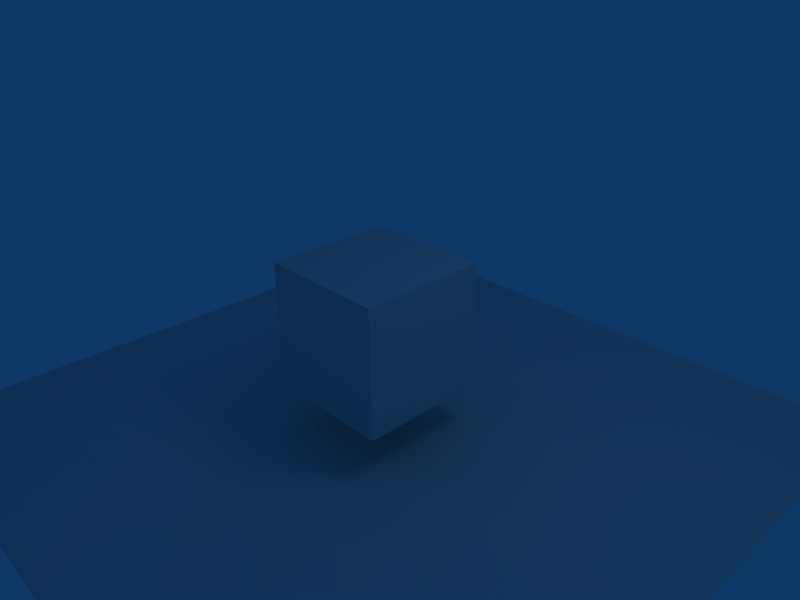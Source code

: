 # Source: test.blend  (saved by Blender 2.49.2; exported with 4.5.12 LTS)
import bpy
from mathutils import Matrix  # noqa: F401  (used for matrix-valued properties, if any)

bpy.ops.wm.read_factory_settings(use_empty=True)
scene = bpy.context.scene
scene.name = 'Scene'

# ---- collections
col_collection_1 = bpy.data.collections.new('Collection 1'); scene.collection.children.link(col_collection_1)

# ---- materials (node trees are filled in below, after node groups)
mat_material = bpy.data.materials.new('Material')
mat_material.alpha_threshold = 0.0
mat_material.roughness = 0.5
mat_material.line_color = (0.0, 0.0, 0.0, 1.0)

# ---- material node trees

# ---- world
world_world = bpy.data.worlds.new('World'); scene.world = world_world
world_world.color = (0.05656, 0.2208, 0.4)
world_world.use_sun_shadow = False
world_world.sun_shadow_jitter_overblur = 0.0
world_world.cycles.sampling_method = 'MANUAL'
world_world.cycles.sample_map_resolution = 256

# ---- cameras
cam_camera = bpy.data.cameras.new('Camera')
cam_camera.passepartout_alpha = 0.2
cam_camera.clip_end = 100.0
cam_camera.lens = 35.0
cam_camera.ortho_scale = 7.314
cam_camera.show_passepartout = False
cam_camera.show_safe_areas = True
cam_camera.dof.focus_distance = 0.0
cam_camera.dof.aperture_fstop = 128.0

# ---- lights
light_spot = bpy.data.lights.new('Spot', 'POINT')
light_spot.transmission_factor = 0.0
light_spot.cutoff_distance = 30.0
light_spot.energy = 100.0
light_spot.shadow_buffer_clip_start = 1.001
light_spot.shadow_soft_size = 1.0
light_spot.shadow_maximum_resolution = 0.006
light_spot.use_absolute_resolution = True
light_spot.cycles.use_multiple_importance_sampling = False

# ---- meshes
me_grid = bpy.data.meshes.new('Grid')
me_grid.from_pydata([(1.0, -1.0, 0.0), (0.9355, -1.0, 0.0), (0.871, -1.0, 0.0), (0.8065, -1.0, 0.0), (0.7419, -1.0, 0.0), (0.6774, -1.0, 0.0), (0.6129, -1.0, 0.0), (0.5484, -1.0, 0.0), (0.4839, -1.0, 0.0), (0.4194, -1.0, 0.0), (0.3548, -1.0, 0.0), (0.2903, -1.0, 0.0), (0.2258, -1.0, 0.0), (0.1613, -1.0, 0.0), (0.09677, -1.0, 0.0), (0.03226, -1.0, 0.0), (-0.03226, -1.0, 0.0), (-0.09677, -1.0, 0.0), (-0.1613, -1.0, 0.0), (-0.2258, -1.0, 0.0), (-0.2903, -1.0, 0.0), (-0.3548, -1.0, 0.0), (-0.4194, -1.0, 0.0), (-0.4839, -1.0, 0.0), (-0.5484, -1.0, 0.0), (-0.6129, -1.0, 0.0), (-0.6774, -1.0, 0.0), (-0.7419, -1.0, 0.0), (-0.8065, -1.0, 0.0), (-0.871, -1.0, 0.0), (-0.9355, -1.0, 0.0), (-1.0, -1.0, 0.0), (-1.0, -0.9355, 0.0), (-0.9355, -0.9355, 0.0), (-0.871, -0.9355, 0.0), (-0.8065, -0.9355, 0.0), (-0.7419, -0.9355, 0.0), (-0.6774, -0.9355, 0.0), (-0.6129, -0.9355, 0.0), (-0.5484, -0.9355, 0.0), (-0.4839, -0.9355, 0.0), (-0.4194, -0.9355, 0.0), (-0.3548, -0.9355, 0.0), (-0.2903, -0.9355, 0.0), (-0.2258, -0.9355, 0.0), (-0.1613, -0.9355, 0.0), (-0.09677, -0.9355, 0.0), (-0.03226, -0.9355, 0.0), (0.03226, -0.9355, 0.0), (0.09677, -0.9355, 0.0), (0.1613, -0.9355, 0.0), (0.2258, -0.9355, 0.0), (0.2903, -0.9355, 0.0), (0.3548, -0.9355, 0.0), (0.4194, -0.9355, 0.0), (0.4839, -0.9355, 0.0), (0.5484, -0.9355, 0.0), (0.6129, -0.9355, 0.0), (0.6774, -0.9355, 0.0), (0.7419, -0.9355, 0.0), (0.8065, -0.9355, 0.0), (0.871, -0.9355, 0.0), (0.9355, -0.9355, 0.0), (1.0, -0.9355, 0.0), (1.0, -0.871, 0.0), (0.9355, -0.871, 0.0), (0.871, -0.871, 0.0), (0.8065, -0.871, 0.0), (0.7419, -0.871, 0.0), (0.6774, -0.871, 0.0), (0.6129, -0.871, 0.0), (0.5484, -0.871, 0.0), (0.4839, -0.871, 0.0), (0.4194, -0.871, 0.0), (0.3548, -0.871, 0.0), (0.2903, -0.871, 0.0), (0.2258, -0.871, 0.0), (0.1613, -0.871, 0.0), (0.09677, -0.871, 0.0), (0.03226, -0.871, 0.0), (-0.03226, -0.871, 0.0), (-0.09677, -0.871, 0.0), (-0.1613, -0.871, 0.0), (-0.2258, -0.871, 0.0), (-0.2903, -0.871, 0.0), (-0.3548, -0.871, 0.0), (-0.4194, -0.871, 0.0), (-0.4839, -0.871, 0.0), (-0.5484, -0.871, 0.0), (-0.6129, -0.871, 0.0), (-0.6774, -0.871, 0.0), (-0.7419, -0.871, 0.0), (-0.8065, -0.871, 0.0), (-0.871, -0.871, 0.0), (-0.9355, -0.871, 0.0), (-1.0, -0.871, 0.0), (-1.0, -0.8065, 0.0), (-0.9355, -0.8065, 0.0), (-0.871, -0.8065, 0.0), (-0.8065, -0.8065, 0.0), (-0.7419, -0.8065, 0.0), (-0.6774, -0.8065, 0.0), (-0.6129, -0.8065, 0.0), (-0.5484, -0.8065, 0.0), (-0.4839, -0.8065, 0.0), (-0.4194, -0.8065, 0.0), (-0.3548, -0.8065, 0.0), (-0.2903, -0.8065, 0.0), (-0.2258, -0.8065, 0.0), (-0.1613, -0.8065, 0.0), (-0.09677, -0.8065, 0.0), (-0.03226, -0.8065, 0.0), (0.03226, -0.8065, 0.0), (0.09677, -0.8065, 0.0), (0.1613, -0.8065, 0.0), (0.2258, -0.8065, 0.0), (0.2903, -0.8065, 0.0), (0.3548, -0.8065, 0.0), (0.4194, -0.8065, 0.0), (0.4839, -0.8065, 0.0), (0.5484, -0.8065, 0.0), (0.6129, -0.8065, 0.0), (0.6774, -0.8065, 0.0), (0.7419, -0.8065, 0.0), (0.8065, -0.8065, 0.0), (0.871, -0.8065, 0.0), (0.9355, -0.8065, 0.0), (1.0, -0.8065, 0.0), (1.0, -0.7419, 0.0), (0.9355, -0.7419, 0.0), (0.871, -0.7419, 0.0), (0.8065, -0.7419, 0.0), (0.7419, -0.7419, 0.0), (0.6774, -0.7419, 0.0), (0.6129, -0.7419, 0.0), (0.5484, -0.7419, 0.0), (0.4839, -0.7419, 0.0), (0.4194, -0.7419, 0.0), (0.3548, -0.7419, 0.0), (0.2903, -0.7419, 0.0), (0.2258, -0.7419, 0.0), (0.1613, -0.7419, 0.0), (0.09677, -0.7419, 0.0), (0.03226, -0.7419, 0.0), (-0.03226, -0.7419, 0.0), (-0.09677, -0.7419, 0.0), (-0.1613, -0.7419, 0.0), (-0.2258, -0.7419, 0.0), (-0.2903, -0.7419, 0.0), (-0.3548, -0.7419, 0.0), (-0.4194, -0.7419, 0.0), (-0.4839, -0.7419, 0.0), (-0.5484, -0.7419, 0.0), (-0.6129, -0.7419, 0.0), (-0.6774, -0.7419, 0.0), (-0.7419, -0.7419, 0.0), (-0.8065, -0.7419, 0.0), (-0.871, -0.7419, 0.0), (-0.9355, -0.7419, 0.0), (-1.0, -0.7419, 0.0), (-1.0, -0.6774, 0.0), (-0.9355, -0.6774, 0.0), (-0.871, -0.6774, 0.0), (-0.8065, -0.6774, 0.0), (-0.7419, -0.6774, 0.0), (-0.6774, -0.6774, 0.0), (-0.6129, -0.6774, 0.0), (-0.5484, -0.6774, 0.0), (-0.4839, -0.6774, 0.0), (-0.4194, -0.6774, 0.0), (-0.3548, -0.6774, 0.0), (-0.2903, -0.6774, 0.0), (-0.2258, -0.6774, 0.0), (-0.1613, -0.6774, 0.0), (-0.09677, -0.6774, 0.0), (-0.03226, -0.6774, 0.0), (0.03226, -0.6774, 0.0), (0.09677, -0.6774, 0.0), (0.1613, -0.6774, 0.0), (0.2258, -0.6774, 0.0), (0.2903, -0.6774, 0.0), (0.3548, -0.6774, 0.0), (0.4194, -0.6774, 0.0), (0.4839, -0.6774, 0.0), (0.5484, -0.6774, 0.0), (0.6129, -0.6774, 0.0), (0.6774, -0.6774, 0.0), (0.7419, -0.6774, 0.0), (0.8065, -0.6774, 0.0), (0.871, -0.6774, 0.0), (0.9355, -0.6774, 0.0), (1.0, -0.6774, 0.0), (1.0, -0.6129, 0.0), (0.9355, -0.6129, 0.0), (0.871, -0.6129, 0.0), (0.8065, -0.6129, 0.0), (0.7419, -0.6129, 0.0), (0.6774, -0.6129, 0.0), (0.6129, -0.6129, 0.0), (0.5484, -0.6129, 0.0), (0.4839, -0.6129, 0.0), (0.4194, -0.6129, 0.0), (0.3548, -0.6129, 0.0), (0.2903, -0.6129, 0.0), (0.2258, -0.6129, 0.0), (0.1613, -0.6129, 0.0), (0.09677, -0.6129, 0.0), (0.03226, -0.6129, 0.0), (-0.03226, -0.6129, 0.0), (-0.09677, -0.6129, 0.0), (-0.1613, -0.6129, 0.0), (-0.2258, -0.6129, 0.0), (-0.2903, -0.6129, 0.0), (-0.3548, -0.6129, 0.0), (-0.4194, -0.6129, 0.0), (-0.4839, -0.6129, 0.0), (-0.5484, -0.6129, 0.0), (-0.6129, -0.6129, 0.0), (-0.6774, -0.6129, 0.0), (-0.7419, -0.6129, 0.0), (-0.8065, -0.6129, 0.0), (-0.871, -0.6129, 0.0), (-0.9355, -0.6129, 0.0), (-1.0, -0.6129, 0.0), (-1.0, -0.5484, 0.0), (-0.9355, -0.5484, 0.0), (-0.871, -0.5484, 0.0), (-0.8065, -0.5484, 0.0), (-0.7419, -0.5484, 0.0), (-0.6774, -0.5484, 0.0), (-0.6129, -0.5484, 0.0), (-0.5484, -0.5484, 0.0), (-0.4839, -0.5484, 0.0), (-0.4194, -0.5484, 0.0), (-0.3548, -0.5484, 0.0), (-0.2903, -0.5484, 0.0), (-0.2258, -0.5484, 0.0), (-0.1613, -0.5484, 0.0), (-0.09677, -0.5484, 0.0), (-0.03226, -0.5484, 0.0), (0.03226, -0.5484, 0.0), (0.09677, -0.5484, 0.0), (0.1613, -0.5484, 0.0), (0.2258, -0.5484, 0.0), (0.2903, -0.5484, 0.0), (0.3548, -0.5484, 0.0), (0.4194, -0.5484, 0.0), (0.4839, -0.5484, 0.0), (0.5484, -0.5484, 0.0), (0.6129, -0.5484, 0.0), (0.6774, -0.5484, 0.0), (0.7419, -0.5484, 0.0), (0.8065, -0.5484, 0.0), (0.871, -0.5484, 0.0), (0.9355, -0.5484, 0.0), (1.0, -0.5484, 0.0), (1.0, -0.4839, 0.0), (0.9355, -0.4839, 0.0), (0.871, -0.4839, 0.0), (0.8065, -0.4839, 0.0), (0.7419, -0.4839, 0.0), (0.6774, -0.4839, 0.0), (0.6129, -0.4839, 0.0), (0.5484, -0.4839, 0.0), (0.4839, -0.4839, 0.0), (0.4194, -0.4839, 0.0), (0.3548, -0.4839, 0.0), (0.2903, -0.4839, 0.0), (0.2258, -0.4839, 0.0), (0.1613, -0.4839, 0.0), (0.09677, -0.4839, 0.0), (0.03226, -0.4839, 0.0), (-0.03226, -0.4839, 0.0), (-0.09677, -0.4839, 0.0), (-0.1613, -0.4839, 0.0), (-0.2258, -0.4839, 0.0), (-0.2903, -0.4839, 0.0), (-0.3548, -0.4839, 0.0), (-0.4194, -0.4839, 0.0), (-0.4839, -0.4839, 0.0), (-0.5484, -0.4839, 0.0), (-0.6129, -0.4839, 0.0), (-0.6774, -0.4839, 0.0), (-0.7419, -0.4839, 0.0), (-0.8065, -0.4839, 0.0), (-0.871, -0.4839, 0.0), (-0.9355, -0.4839, 0.0), (-1.0, -0.4839, 0.0), (-1.0, -0.4194, 0.0), (-0.9355, -0.4194, 0.0), (-0.871, -0.4194, 0.0), (-0.8065, -0.4194, 0.0), (-0.7419, -0.4194, 0.0), (-0.6774, -0.4194, 0.0), (-0.6129, -0.4194, 0.0), (-0.5484, -0.4194, 0.0), (-0.4839, -0.4194, 0.0), (-0.4194, -0.4194, 0.0), (-0.3548, -0.4194, 0.0), (-0.2903, -0.4194, 0.0), (-0.2258, -0.4194, 0.0), (-0.1613, -0.4194, 0.0), (-0.09677, -0.4194, 0.0), (-0.03226, -0.4194, 0.0), (0.03226, -0.4194, 0.0), (0.09677, -0.4194, 0.0), (0.1613, -0.4194, 0.0), (0.2258, -0.4194, 0.0), (0.2903, -0.4194, 0.0), (0.3548, -0.4194, 0.0), (0.4194, -0.4194, 0.0), (0.4839, -0.4194, 0.0), (0.5484, -0.4194, 0.0), (0.6129, -0.4194, 0.0), (0.6774, -0.4194, 0.0), (0.7419, -0.4194, 0.0), (0.8065, -0.4194, 0.0), (0.871, -0.4194, 0.0), (0.9355, -0.4194, 0.0), (1.0, -0.4194, 0.0), (1.0, -0.3548, 0.0), (0.9355, -0.3548, 0.0), (0.871, -0.3548, 0.0), (0.8065, -0.3548, 0.0), (0.7419, -0.3548, 0.0), (0.6774, -0.3548, 0.0), (0.6129, -0.3548, 0.0), (0.5484, -0.3548, 0.0), (0.4839, -0.3548, 0.0), (0.4194, -0.3548, 0.0), (0.3548, -0.3548, 0.0), (0.2903, -0.3548, 0.0), (0.2258, -0.3548, 0.0), (0.1613, -0.3548, 0.0), (0.09677, -0.3548, 0.0), (0.03226, -0.3548, 0.0), (-0.03226, -0.3548, 0.0), (-0.09677, -0.3548, 0.0), (-0.1613, -0.3548, 0.0), (-0.2258, -0.3548, 0.0), (-0.2903, -0.3548, 0.0), (-0.3548, -0.3548, 0.0), (-0.4194, -0.3548, 0.0), (-0.4839, -0.3548, 0.0), (-0.5484, -0.3548, 0.0), (-0.6129, -0.3548, 0.0), (-0.6774, -0.3548, 0.0), (-0.7419, -0.3548, 0.0), (-0.8065, -0.3548, 0.0), (-0.871, -0.3548, 0.0), (-0.9355, -0.3548, 0.0), (-1.0, -0.3548, 0.0), (-1.0, -0.2903, 0.0), (-0.9355, -0.2903, 0.0), (-0.871, -0.2903, 0.0), (-0.8065, -0.2903, 0.0), (-0.7419, -0.2903, 0.0), (-0.6774, -0.2903, 0.0), (-0.6129, -0.2903, 0.0), (-0.5484, -0.2903, 0.0), (-0.4839, -0.2903, 0.0), (-0.4194, -0.2903, 0.0), (-0.3548, -0.2903, 0.0), (-0.2903, -0.2903, 0.0), (-0.2258, -0.2903, 0.0), (-0.1613, -0.2903, 0.0), (-0.09677, -0.2903, 0.0), (-0.03226, -0.2903, 0.0), (0.03226, -0.2903, 0.0), (0.09677, -0.2903, 0.0), (0.1613, -0.2903, 0.0), (0.2258, -0.2903, 0.0), (0.2903, -0.2903, 0.0), (0.3548, -0.2903, 0.0), (0.4194, -0.2903, 0.0), (0.4839, -0.2903, 0.0), (0.5484, -0.2903, 0.0), (0.6129, -0.2903, 0.0), (0.6774, -0.2903, 0.0), (0.7419, -0.2903, 0.0), (0.8065, -0.2903, 0.0), (0.871, -0.2903, 0.0), (0.9355, -0.2903, 0.0), (1.0, -0.2903, 0.0), (1.0, -0.2258, 0.0), (0.9355, -0.2258, 0.0), (0.871, -0.2258, 0.0), (0.8065, -0.2258, 0.0), (0.7419, -0.2258, 0.0), (0.6774, -0.2258, 0.0), (0.6129, -0.2258, 0.0), (0.5484, -0.2258, 0.0), (0.4839, -0.2258, 0.0), (0.4194, -0.2258, 0.0), (0.3548, -0.2258, 0.0), (0.2903, -0.2258, 0.0), (0.2258, -0.2258, 0.0), (0.1613, -0.2258, 0.0), (0.09677, -0.2258, 0.0), (0.03226, -0.2258, 0.0), (-0.03226, -0.2258, 0.0), (-0.09677, -0.2258, 0.0), (-0.1613, -0.2258, 0.0), (-0.2258, -0.2258, 0.0), (-0.2903, -0.2258, 0.0), (-0.3548, -0.2258, 0.0), (-0.4194, -0.2258, 0.0), (-0.4839, -0.2258, 0.0), (-0.5484, -0.2258, 0.0), (-0.6129, -0.2258, 0.0), (-0.6774, -0.2258, 0.0), (-0.7419, -0.2258, 0.0), (-0.8065, -0.2258, 0.0), (-0.871, -0.2258, 0.0), (-0.9355, -0.2258, 0.0), (-1.0, -0.2258, 0.0), (-1.0, -0.1613, 0.0), (-0.9355, -0.1613, 0.0), (-0.871, -0.1613, 0.0), (-0.8065, -0.1613, 0.0), (-0.7419, -0.1613, 0.0), (-0.6774, -0.1613, 0.0), (-0.6129, -0.1613, 0.0), (-0.5484, -0.1613, 0.0), (-0.4839, -0.1613, 0.0), (-0.4194, -0.1613, 0.0), (-0.3548, -0.1613, 0.0), (-0.2903, -0.1613, 0.0), (-0.2258, -0.1613, 0.0), (-0.1613, -0.1613, 0.0), (-0.09677, -0.1613, 0.0), (-0.03226, -0.1613, 0.0), (0.03226, -0.1613, 0.0), (0.09677, -0.1613, 0.0), (0.1613, -0.1613, 0.0), (0.2258, -0.1613, 0.0), (0.2903, -0.1613, 0.0), (0.3548, -0.1613, 0.0), (0.4194, -0.1613, 0.0), (0.4839, -0.1613, 0.0), (0.5484, -0.1613, 0.0), (0.6129, -0.1613, 0.0), (0.6774, -0.1613, 0.0), (0.7419, -0.1613, 0.0), (0.8065, -0.1613, 0.0), (0.871, -0.1613, 0.0), (0.9355, -0.1613, 0.0), (1.0, -0.1613, 0.0), (1.0, -0.09677, 0.0), (0.9355, -0.09677, 0.0), (0.871, -0.09677, 0.0), (0.8065, -0.09677, 0.0), (0.7419, -0.09677, 0.0), (0.6774, -0.09677, 0.0), (0.6129, -0.09677, 0.0), (0.5484, -0.09677, 0.0), (0.4839, -0.09677, 0.0), (0.4194, -0.09677, 0.0), (0.3548, -0.09677, 0.0), (0.2903, -0.09677, 0.0), (0.2258, -0.09677, 0.0), (0.1613, -0.09677, 0.0), (0.09677, -0.09677, 0.0), (0.03226, -0.09677, 0.0), (-0.03226, -0.09677, 0.0), (-0.09677, -0.09677, 0.0), (-0.1613, -0.09677, 0.0), (-0.2258, -0.09677, 0.0), (-0.2903, -0.09677, 0.0), (-0.3548, -0.09677, 0.0), (-0.4194, -0.09677, 0.0), (-0.4839, -0.09677, 0.0), (-0.5484, -0.09677, 0.0), (-0.6129, -0.09677, 0.0), (-0.6774, -0.09677, 0.0), (-0.7419, -0.09677, 0.0), (-0.8065, -0.09677, 0.0), (-0.871, -0.09677, 0.0), (-0.9355, -0.09677, 0.0), (-1.0, -0.09677, 0.0), (-1.0, -0.03226, 0.0), (-0.9355, -0.03226, 0.0), (-0.871, -0.03226, 0.0), (-0.8065, -0.03226, 0.0), (-0.7419, -0.03226, 0.0), (-0.6774, -0.03226, 0.0), (-0.6129, -0.03226, 0.0), (-0.5484, -0.03226, 0.0), (-0.4839, -0.03226, 0.0), (-0.4194, -0.03226, 0.0), (-0.3548, -0.03226, 0.0), (-0.2903, -0.03226, 0.0), (-0.2258, -0.03226, 0.0), (-0.1613, -0.03226, 0.0), (-0.09677, -0.03226, 0.0), (-0.03226, -0.03226, 0.0), (0.03226, -0.03226, 0.0), (0.09677, -0.03226, 0.0), (0.1613, -0.03226, 0.0), (0.2258, -0.03226, 0.0), (0.2903, -0.03226, 0.0), (0.3548, -0.03226, 0.0), (0.4194, -0.03226, 0.0), (0.4839, -0.03226, 0.0), (0.5484, -0.03226, 0.0), (0.6129, -0.03226, 0.0), (0.6774, -0.03226, 0.0), (0.7419, -0.03226, 0.0), (0.8065, -0.03226, 0.0), (0.871, -0.03226, 0.0), (0.9355, -0.03226, 0.0), (1.0, -0.03226, 0.0), (1.0, 0.03226, 0.0), (0.9355, 0.03226, 0.0), (0.871, 0.03226, 0.0), (0.8065, 0.03226, 0.0), (0.7419, 0.03226, 0.0), (0.6774, 0.03226, 0.0), (0.6129, 0.03226, 0.0), (0.5484, 0.03226, 0.0), (0.4839, 0.03226, 0.0), (0.4194, 0.03226, 0.0), (0.3548, 0.03226, 0.0), (0.2903, 0.03226, 0.0), (0.2258, 0.03226, 0.0), (0.1613, 0.03226, 0.0), (0.09677, 0.03226, 0.0), (0.03226, 0.03226, 0.0), (-0.03226, 0.03226, 0.0), (-0.09677, 0.03226, 0.0), (-0.1613, 0.03226, 0.0), (-0.2258, 0.03226, 0.0), (-0.2903, 0.03226, 0.0), (-0.3548, 0.03226, 0.0), (-0.4194, 0.03226, 0.0), (-0.4839, 0.03226, 0.0), (-0.5484, 0.03226, 0.0), (-0.6129, 0.03226, 0.0), (-0.6774, 0.03226, 0.0), (-0.7419, 0.03226, 0.0), (-0.8065, 0.03226, 0.0), (-0.871, 0.03226, 0.0), (-0.9355, 0.03226, 0.0), (-1.0, 0.03226, 0.0), (-1.0, 0.09677, 0.0), (-0.9355, 0.09677, 0.0), (-0.871, 0.09677, 0.0), (-0.8065, 0.09677, 0.0), (-0.7419, 0.09677, 0.0), (-0.6774, 0.09677, 0.0), (-0.6129, 0.09677, 0.0), (-0.5484, 0.09677, 0.0), (-0.4839, 0.09677, 0.0), (-0.4194, 0.09677, 0.0), (-0.3548, 0.09677, 0.0), (-0.2903, 0.09677, 0.0), (-0.2258, 0.09677, 0.0), (-0.1613, 0.09677, 0.0), (-0.09677, 0.09677, 0.0), (-0.03226, 0.09677, 0.0), (0.03226, 0.09677, 0.0), (0.09677, 0.09677, 0.0), (0.1613, 0.09677, 0.0), (0.2258, 0.09677, 0.0), (0.2903, 0.09677, 0.0), (0.3548, 0.09677, 0.0), (0.4194, 0.09677, 0.0), (0.4839, 0.09677, 0.0), (0.5484, 0.09677, 0.0), (0.6129, 0.09677, 0.0), (0.6774, 0.09677, 0.0), (0.7419, 0.09677, 0.0), (0.8065, 0.09677, 0.0), (0.871, 0.09677, 0.0), (0.9355, 0.09677, 0.0), (1.0, 0.09677, 0.0), (1.0, 0.1613, 0.0), (0.9355, 0.1613, 0.0), (0.871, 0.1613, 0.0), (0.8065, 0.1613, 0.0), (0.7419, 0.1613, 0.0), (0.6774, 0.1613, 0.0), (0.6129, 0.1613, 0.0), (0.5484, 0.1613, 0.0), (0.4839, 0.1613, 0.0), (0.4194, 0.1613, 0.0), (0.3548, 0.1613, 0.0), (0.2903, 0.1613, 0.0), (0.2258, 0.1613, 0.0), (0.1613, 0.1613, 0.0), (0.09677, 0.1613, 0.0), (0.03226, 0.1613, 0.0), (-0.03226, 0.1613, 0.0), (-0.09677, 0.1613, 0.0), (-0.1613, 0.1613, 0.0), (-0.2258, 0.1613, 0.0), (-0.2903, 0.1613, 0.0), (-0.3548, 0.1613, 0.0), (-0.4194, 0.1613, 0.0), (-0.4839, 0.1613, 0.0), (-0.5484, 0.1613, 0.0), (-0.6129, 0.1613, 0.0), (-0.6774, 0.1613, 0.0), (-0.7419, 0.1613, 0.0), (-0.8065, 0.1613, 0.0), (-0.871, 0.1613, 0.0), (-0.9355, 0.1613, 0.0), (-1.0, 0.1613, 0.0), (-1.0, 0.2258, 0.0), (-0.9355, 0.2258, 0.0), (-0.871, 0.2258, 0.0), (-0.8065, 0.2258, 0.0), (-0.7419, 0.2258, 0.0), (-0.6774, 0.2258, 0.0), (-0.6129, 0.2258, 0.0), (-0.5484, 0.2258, 0.0), (-0.4839, 0.2258, 0.0), (-0.4194, 0.2258, 0.0), (-0.3548, 0.2258, 0.0), (-0.2903, 0.2258, 0.0), (-0.2258, 0.2258, 0.0), (-0.1613, 0.2258, 0.0), (-0.09677, 0.2258, 0.0), (-0.03226, 0.2258, 0.0), (0.03226, 0.2258, 0.0), (0.09677, 0.2258, 0.0), (0.1613, 0.2258, 0.0), (0.2258, 0.2258, 0.0), (0.2903, 0.2258, 0.0), (0.3548, 0.2258, 0.0), (0.4194, 0.2258, 0.0), (0.4839, 0.2258, 0.0), (0.5484, 0.2258, 0.0), (0.6129, 0.2258, 0.0), (0.6774, 0.2258, 0.0), (0.7419, 0.2258, 0.0), (0.8065, 0.2258, 0.0), (0.871, 0.2258, 0.0), (0.9355, 0.2258, 0.0), (1.0, 0.2258, 0.0), (1.0, 0.2903, 0.0), (0.9355, 0.2903, 0.0), (0.871, 0.2903, 0.0), (0.8065, 0.2903, 0.0), (0.7419, 0.2903, 0.0), (0.6774, 0.2903, 0.0), (0.6129, 0.2903, 0.0), (0.5484, 0.2903, 0.0), (0.4839, 0.2903, 0.0), (0.4194, 0.2903, 0.0), (0.3548, 0.2903, 0.0), (0.2903, 0.2903, 0.0), (0.2258, 0.2903, 0.0), (0.1613, 0.2903, 0.0), (0.09677, 0.2903, 0.0), (0.03226, 0.2903, 0.0), (-0.03226, 0.2903, 0.0), (-0.09677, 0.2903, 0.0), (-0.1613, 0.2903, 0.0), (-0.2258, 0.2903, 0.0), (-0.2903, 0.2903, 0.0), (-0.3548, 0.2903, 0.0), (-0.4194, 0.2903, 0.0), (-0.4839, 0.2903, 0.0), (-0.5484, 0.2903, 0.0), (-0.6129, 0.2903, 0.0), (-0.6774, 0.2903, 0.0), (-0.7419, 0.2903, 0.0), (-0.8065, 0.2903, 0.0), (-0.871, 0.2903, 0.0), (-0.9355, 0.2903, 0.0), (-1.0, 0.2903, 0.0), (-1.0, 0.3548, 0.0), (-0.9355, 0.3548, 0.0), (-0.871, 0.3548, 0.0), (-0.8065, 0.3548, 0.0), (-0.7419, 0.3548, 0.0), (-0.6774, 0.3548, 0.0), (-0.6129, 0.3548, 0.0), (-0.5484, 0.3548, 0.0), (-0.4839, 0.3548, 0.0), (-0.4194, 0.3548, 0.0), (-0.3548, 0.3548, 0.0), (-0.2903, 0.3548, 0.0), (-0.2258, 0.3548, 0.0), (-0.1613, 0.3548, 0.0), (-0.09677, 0.3548, 0.0), (-0.03226, 0.3548, 0.0), (0.03226, 0.3548, 0.0), (0.09677, 0.3548, 0.0), (0.1613, 0.3548, 0.0), (0.2258, 0.3548, 0.0), (0.2903, 0.3548, 0.0), (0.3548, 0.3548, 0.0), (0.4194, 0.3548, 0.0), (0.4839, 0.3548, 0.0), (0.5484, 0.3548, 0.0), (0.6129, 0.3548, 0.0), (0.6774, 0.3548, 0.0), (0.7419, 0.3548, 0.0), (0.8065, 0.3548, 0.0), (0.871, 0.3548, 0.0), (0.9355, 0.3548, 0.0), (1.0, 0.3548, 0.0), (1.0, 0.4194, 0.0), (0.9355, 0.4194, 0.0), (0.871, 0.4194, 0.0), (0.8065, 0.4194, 0.0), (0.7419, 0.4194, 0.0), (0.6774, 0.4194, 0.0), (0.6129, 0.4194, 0.0), (0.5484, 0.4194, 0.0), (0.4839, 0.4194, 0.0), (0.4194, 0.4194, 0.0), (0.3548, 0.4194, 0.0), (0.2903, 0.4194, 0.0), (0.2258, 0.4194, 0.0), (0.1613, 0.4194, 0.0), (0.09677, 0.4194, 0.0), (0.03226, 0.4194, 0.0), (-0.03226, 0.4194, 0.0), (-0.09677, 0.4194, 0.0), (-0.1613, 0.4194, 0.0), (-0.2258, 0.4194, 0.0), (-0.2903, 0.4194, 0.0), (-0.3548, 0.4194, 0.0), (-0.4194, 0.4194, 0.0), (-0.4839, 0.4194, 0.0), (-0.5484, 0.4194, 0.0), (-0.6129, 0.4194, 0.0), (-0.6774, 0.4194, 0.0), (-0.7419, 0.4194, 0.0), (-0.8065, 0.4194, 0.0), (-0.871, 0.4194, 0.0), (-0.9355, 0.4194, 0.0), (-1.0, 0.4194, 0.0), (-1.0, 0.4839, 0.0), (-0.9355, 0.4839, 0.0), (-0.871, 0.4839, 0.0), (-0.8065, 0.4839, 0.0), (-0.7419, 0.4839, 0.0), (-0.6774, 0.4839, 0.0), (-0.6129, 0.4839, 0.0), (-0.5484, 0.4839, 0.0), (-0.4839, 0.4839, 0.0), (-0.4194, 0.4839, 0.0), (-0.3548, 0.4839, 0.0), (-0.2903, 0.4839, 0.0), (-0.2258, 0.4839, 0.0), (-0.1613, 0.4839, 0.0), (-0.09677, 0.4839, 0.0), (-0.03226, 0.4839, 0.0), (0.03226, 0.4839, 0.0), (0.09677, 0.4839, 0.0), (0.1613, 0.4839, 0.0), (0.2258, 0.4839, 0.0), (0.2903, 0.4839, 0.0), (0.3548, 0.4839, 0.0), (0.4194, 0.4839, 0.0), (0.4839, 0.4839, 0.0), (0.5484, 0.4839, 0.0), (0.6129, 0.4839, 0.0), (0.6774, 0.4839, 0.0), (0.7419, 0.4839, 0.0), (0.8065, 0.4839, 0.0), (0.871, 0.4839, 0.0), (0.9355, 0.4839, 0.0), (1.0, 0.4839, 0.0), (1.0, 0.5484, 0.0), (0.9355, 0.5484, 0.0), (0.871, 0.5484, 0.0), (0.8065, 0.5484, 0.0), (0.7419, 0.5484, 0.0), (0.6774, 0.5484, 0.0), (0.6129, 0.5484, 0.0), (0.5484, 0.5484, 0.0), (0.4839, 0.5484, 0.0), (0.4194, 0.5484, 0.0), (0.3548, 0.5484, 0.0), (0.2903, 0.5484, 0.0), (0.2258, 0.5484, 0.0), (0.1613, 0.5484, 0.0), (0.09677, 0.5484, 0.0), (0.03226, 0.5484, 0.0), (-0.03226, 0.5484, 0.0), (-0.09677, 0.5484, 0.0), (-0.1613, 0.5484, 0.0), (-0.2258, 0.5484, 0.0), (-0.2903, 0.5484, 0.0), (-0.3548, 0.5484, 0.0), (-0.4194, 0.5484, 0.0), (-0.4839, 0.5484, 0.0), (-0.5484, 0.5484, 0.0), (-0.6129, 0.5484, 0.0), (-0.6774, 0.5484, 0.0), (-0.7419, 0.5484, 0.0), (-0.8065, 0.5484, 0.0), (-0.871, 0.5484, 0.0), (-0.9355, 0.5484, 0.0), (-1.0, 0.5484, 0.0), (-1.0, 0.6129, 0.0), (-0.9355, 0.6129, 0.0), (-0.871, 0.6129, 0.0), (-0.8065, 0.6129, 0.0), (-0.7419, 0.6129, 0.0), (-0.6774, 0.6129, 0.0), (-0.6129, 0.6129, 0.0), (-0.5484, 0.6129, 0.0), (-0.4839, 0.6129, 0.0), (-0.4194, 0.6129, 0.0), (-0.3548, 0.6129, 0.0), (-0.2903, 0.6129, 0.0), (-0.2258, 0.6129, 0.0), (-0.1613, 0.6129, 0.0), (-0.09677, 0.6129, 0.0), (-0.03226, 0.6129, 0.0), (0.03226, 0.6129, 0.0), (0.09677, 0.6129, 0.0), (0.1613, 0.6129, 0.0), (0.2258, 0.6129, 0.0), (0.2903, 0.6129, 0.0), (0.3548, 0.6129, 0.0), (0.4194, 0.6129, 0.0), (0.4839, 0.6129, 0.0), (0.5484, 0.6129, 0.0), (0.6129, 0.6129, 0.0), (0.6774, 0.6129, 0.0), (0.7419, 0.6129, 0.0), (0.8065, 0.6129, 0.0), (0.871, 0.6129, 0.0), (0.9355, 0.6129, 0.0), (1.0, 0.6129, 0.0), (1.0, 0.6774, 0.0), (0.9355, 0.6774, 0.0), (0.871, 0.6774, 0.0), (0.8065, 0.6774, 0.0), (0.7419, 0.6774, 0.0), (0.6774, 0.6774, 0.0), (0.6129, 0.6774, 0.0), (0.5484, 0.6774, 0.0), (0.4839, 0.6774, 0.0), (0.4194, 0.6774, 0.0), (0.3548, 0.6774, 0.0), (0.2903, 0.6774, 0.0), (0.2258, 0.6774, 0.0), (0.1613, 0.6774, 0.0), (0.09677, 0.6774, 0.0), (0.03226, 0.6774, 0.0), (-0.03226, 0.6774, 0.0), (-0.09677, 0.6774, 0.0), (-0.1613, 0.6774, 0.0), (-0.2258, 0.6774, 0.0), (-0.2903, 0.6774, 0.0), (-0.3548, 0.6774, 0.0), (-0.4194, 0.6774, 0.0), (-0.4839, 0.6774, 0.0), (-0.5484, 0.6774, 0.0), (-0.6129, 0.6774, 0.0), (-0.6774, 0.6774, 0.0), (-0.7419, 0.6774, 0.0), (-0.8065, 0.6774, 0.0), (-0.871, 0.6774, 0.0), (-0.9355, 0.6774, 0.0), (-1.0, 0.6774, 0.0), (-1.0, 0.7419, 0.0), (-0.9355, 0.7419, 0.0), (-0.871, 0.7419, 0.0), (-0.8065, 0.7419, 0.0), (-0.7419, 0.7419, 0.0), (-0.6774, 0.7419, 0.0), (-0.6129, 0.7419, 0.0), (-0.5484, 0.7419, 0.0), (-0.4839, 0.7419, 0.0), (-0.4194, 0.7419, 0.0), (-0.3548, 0.7419, 0.0), (-0.2903, 0.7419, 0.0), (-0.2258, 0.7419, 0.0), (-0.1613, 0.7419, 0.0), (-0.09677, 0.7419, 0.0), (-0.03226, 0.7419, 0.0), (0.03226, 0.7419, 0.0), (0.09677, 0.7419, 0.0), (0.1613, 0.7419, 0.0), (0.2258, 0.7419, 0.0), (0.2903, 0.7419, 0.0), (0.3548, 0.7419, 0.0), (0.4194, 0.7419, 0.0), (0.4839, 0.7419, 0.0), (0.5484, 0.7419, 0.0), (0.6129, 0.7419, 0.0), (0.6774, 0.7419, 0.0), (0.7419, 0.7419, 0.0), (0.8065, 0.7419, 0.0), (0.871, 0.7419, 0.0), (0.9355, 0.7419, 0.0), (1.0, 0.7419, 0.0), (1.0, 0.8065, 0.0), (0.9355, 0.8065, 0.0), (0.871, 0.8065, 0.0), (0.8065, 0.8065, 0.0), (0.7419, 0.8065, 0.0), (0.6774, 0.8065, 0.0), (0.6129, 0.8065, 0.0), (0.5484, 0.8065, 0.0), (0.4839, 0.8065, 0.0), (0.4194, 0.8065, 0.0), (0.3548, 0.8065, 0.0), (0.2903, 0.8065, 0.0), (0.2258, 0.8065, 0.0), (0.1613, 0.8065, 0.0), (0.09677, 0.8065, 0.0), (0.03226, 0.8065, 0.0), (-0.03226, 0.8065, 0.0), (-0.09677, 0.8065, 0.0), (-0.1613, 0.8065, 0.0), (-0.2258, 0.8065, 0.0), (-0.2903, 0.8065, 0.0), (-0.3548, 0.8065, 0.0), (-0.4194, 0.8065, 0.0), (-0.4839, 0.8065, 0.0), (-0.5484, 0.8065, 0.0), (-0.6129, 0.8065, 0.0), (-0.6774, 0.8065, 0.0), (-0.7419, 0.8065, 0.0), (-0.8065, 0.8065, 0.0), (-0.871, 0.8065, 0.0), (-0.9355, 0.8065, 0.0), (-1.0, 0.8065, 0.0), (-1.0, 0.871, 0.0), (-0.9355, 0.871, 0.0), (-0.871, 0.871, 0.0), (-0.8065, 0.871, 0.0), (-0.7419, 0.871, 0.0), (-0.6774, 0.871, 0.0), (-0.6129, 0.871, 0.0), (-0.5484, 0.871, 0.0), (-0.4839, 0.871, 0.0), (-0.4194, 0.871, 0.0), (-0.3548, 0.871, 0.0), (-0.2903, 0.871, 0.0), (-0.2258, 0.871, 0.0), (-0.1613, 0.871, 0.0), (-0.09677, 0.871, 0.0), (-0.03226, 0.871, 0.0), (0.03226, 0.871, 0.0), (0.09677, 0.871, 0.0), (0.1613, 0.871, 0.0), (0.2258, 0.871, 0.0), (0.2903, 0.871, 0.0), (0.3548, 0.871, 0.0), (0.4194, 0.871, 0.0), (0.4839, 0.871, 0.0), (0.5484, 0.871, 0.0), (0.6129, 0.871, 0.0), (0.6774, 0.871, 0.0), (0.7419, 0.871, 0.0), (0.8065, 0.871, 0.0), (0.871, 0.871, 0.0), (0.9355, 0.871, 0.0), (1.0, 0.871, 0.0), (1.0, 0.9355, 0.0), (0.9355, 0.9355, 0.0), (0.871, 0.9355, 0.0), (0.8065, 0.9355, 0.0), (0.7419, 0.9355, 0.0), (0.6774, 0.9355, 0.0), (0.6129, 0.9355, 0.0), (0.5484, 0.9355, 0.0), (0.4839, 0.9355, 0.0), (0.4194, 0.9355, 0.0), (0.3548, 0.9355, 0.0), (0.2903, 0.9355, 0.0), (0.2258, 0.9355, 0.0), (0.1613, 0.9355, 0.0), (0.09677, 0.9355, 0.0), (0.03226, 0.9355, 0.0), (-0.03226, 0.9355, 0.0), (-0.09677, 0.9355, 0.0), (-0.1613, 0.9355, 0.0), (-0.2258, 0.9355, 0.0), (-0.2903, 0.9355, 0.0), (-0.3548, 0.9355, 0.0), (-0.4194, 0.9355, 0.0), (-0.4839, 0.9355, 0.0), (-0.5484, 0.9355, 0.0), (-0.6129, 0.9355, 0.0), (-0.6774, 0.9355, 0.0), (-0.7419, 0.9355, 0.0), (-0.8065, 0.9355, 0.0), (-0.871, 0.9355, 0.0), (-0.9355, 0.9355, 0.0), (-1.0, 0.9355, 0.0), (-1.0, 1.0, 0.0), (-0.9355, 1.0, 0.0), (-0.871, 1.0, 0.0), (-0.8065, 1.0, 0.0), (-0.7419, 1.0, 0.0), (-0.6774, 1.0, 0.0), (-0.6129, 1.0, 0.0), (-0.5484, 1.0, 0.0), (-0.4839, 1.0, 0.0), (-0.4194, 1.0, 0.0), (-0.3548, 1.0, 0.0), (-0.2903, 1.0, 0.0), (-0.2258, 1.0, 0.0), (-0.1613, 1.0, 0.0), (-0.09677, 1.0, 0.0), (-0.03226, 1.0, 0.0), (0.03226, 1.0, 0.0), (0.09677, 1.0, 0.0), (0.1613, 1.0, 0.0), (0.2258, 1.0, 0.0), (0.2903, 1.0, 0.0), (0.3548, 1.0, 0.0), (0.4194, 1.0, 0.0), (0.4839, 1.0, 0.0), (0.5484, 1.0, 0.0), (0.6129, 1.0, 0.0), (0.6774, 1.0, 0.0), (0.7419, 1.0, 0.0), (0.8065, 1.0, 0.0), (0.871, 1.0, 0.0), (0.9355, 1.0, 0.0), (1.0, 1.0, 0.0)], [], [(961, 960, 1023), (961, 1023, 1022), (962, 961, 1022), (962, 1022, 1021), (963, 962, 1021), (963, 1021, 1020), (964, 963, 1020), (964, 1020, 1019), (965, 964, 1019), (965, 1019, 1018), (966, 965, 1018), (966, 1018, 1017), (967, 966, 1017), (967, 1017, 1016), (968, 967, 1016), (968, 1016, 1015), (969, 968, 1015), (969, 1015, 1014), (970, 969, 1014), (970, 1014, 1013), (971, 970, 1013), (971, 1013, 1012), (972, 971, 1012), (972, 1012, 1011), (973, 972, 1011), (973, 1011, 1010), (974, 973, 1010), (974, 1010, 1009), (975, 974, 1009), (975, 1009, 1008), (976, 975, 1008), (976, 1008, 1007), (977, 976, 1007), (977, 1007, 1006), (978, 977, 1006), (978, 1006, 1005), (979, 978, 1005), (979, 1005, 1004), (980, 979, 1004), (980, 1004, 1003), (981, 980, 1003), (981, 1003, 1002), (982, 981, 1002), (982, 1002, 1001), (983, 982, 1001), (983, 1001, 1000), (984, 983, 1000), (984, 1000, 999), (985, 984, 999), (985, 999, 998), (986, 985, 998), (986, 998, 997), (987, 986, 997), (987, 997, 996), (988, 987, 996), (988, 996, 995), (989, 988, 995), (989, 995, 994), (990, 989, 994), (990, 994, 993), (991, 990, 993), (991, 993, 992), (928, 929, 990), (928, 990, 991), (929, 930, 989), (929, 989, 990), (930, 931, 988), (930, 988, 989), (931, 932, 987), (931, 987, 988), (932, 933, 986), (932, 986, 987), (933, 934, 985), (933, 985, 986), (934, 935, 984), (934, 984, 985), (935, 936, 983), (935, 983, 984), (936, 937, 982), (936, 982, 983), (937, 938, 981), (937, 981, 982), (938, 939, 980), (938, 980, 981), (939, 940, 979), (939, 979, 980), (940, 941, 978), (940, 978, 979), (941, 942, 977), (941, 977, 978), (942, 943, 976), (942, 976, 977), (943, 944, 975), (943, 975, 976), (944, 945, 974), (944, 974, 975), (945, 946, 973), (945, 973, 974), (946, 947, 972), (946, 972, 973), (947, 948, 971), (947, 971, 972), (948, 949, 970), (948, 970, 971), (949, 950, 969), (949, 969, 970), (950, 951, 968), (950, 968, 969), (951, 952, 967), (951, 967, 968), (952, 953, 966), (952, 966, 967), (953, 954, 965), (953, 965, 966), (954, 955, 964), (954, 964, 965), (955, 956, 963), (955, 963, 964), (956, 957, 962), (956, 962, 963), (957, 958, 961), (957, 961, 962), (958, 959, 960), (958, 960, 961), (897, 896, 959), (897, 959, 958), (898, 897, 958), (898, 958, 957), (899, 898, 957), (899, 957, 956), (900, 899, 956), (900, 956, 955), (901, 900, 955), (901, 955, 954), (902, 901, 954), (902, 954, 953), (903, 902, 953), (903, 953, 952), (904, 903, 952), (904, 952, 951), (905, 904, 951), (905, 951, 950), (906, 905, 950), (906, 950, 949), (907, 906, 949), (907, 949, 948), (908, 907, 948), (908, 948, 947), (909, 908, 947), (909, 947, 946), (910, 909, 946), (910, 946, 945), (911, 910, 945), (911, 945, 944), (912, 911, 944), (912, 944, 943), (913, 912, 943), (913, 943, 942), (914, 913, 942), (914, 942, 941), (915, 914, 941), (915, 941, 940), (916, 915, 940), (916, 940, 939), (917, 916, 939), (917, 939, 938), (918, 917, 938), (918, 938, 937), (919, 918, 937), (919, 937, 936), (920, 919, 936), (920, 936, 935), (921, 920, 935), (921, 935, 934), (922, 921, 934), (922, 934, 933), (923, 922, 933), (923, 933, 932), (924, 923, 932), (924, 932, 931), (925, 924, 931), (925, 931, 930), (926, 925, 930), (926, 930, 929), (927, 926, 929), (927, 929, 928), (864, 865, 926), (864, 926, 927), (865, 866, 925), (865, 925, 926), (866, 867, 924), (866, 924, 925), (867, 868, 923), (867, 923, 924), (868, 869, 922), (868, 922, 923), (869, 870, 921), (869, 921, 922), (870, 871, 920), (870, 920, 921), (871, 872, 919), (871, 919, 920), (872, 873, 918), (872, 918, 919), (873, 874, 917), (873, 917, 918), (874, 875, 916), (874, 916, 917), (875, 876, 915), (875, 915, 916), (876, 877, 914), (876, 914, 915), (877, 878, 913), (877, 913, 914), (878, 879, 912), (878, 912, 913), (879, 880, 911), (879, 911, 912), (880, 881, 910), (880, 910, 911), (881, 882, 909), (881, 909, 910), (882, 883, 908), (882, 908, 909), (883, 884, 907), (883, 907, 908), (884, 885, 906), (884, 906, 907), (885, 886, 905), (885, 905, 906), (886, 887, 904), (886, 904, 905), (887, 888, 903), (887, 903, 904), (888, 889, 902), (888, 902, 903), (889, 890, 901), (889, 901, 902), (890, 891, 900), (890, 900, 901), (891, 892, 899), (891, 899, 900), (892, 893, 898), (892, 898, 899), (893, 894, 897), (893, 897, 898), (894, 895, 896), (894, 896, 897), (833, 832, 895), (833, 895, 894), (834, 833, 894), (834, 894, 893), (835, 834, 893), (835, 893, 892), (836, 835, 892), (836, 892, 891), (837, 836, 891), (837, 891, 890), (838, 837, 890), (838, 890, 889), (839, 838, 889), (839, 889, 888), (840, 839, 888), (840, 888, 887), (841, 840, 887), (841, 887, 886), (842, 841, 886), (842, 886, 885), (843, 842, 885), (843, 885, 884), (844, 843, 884), (844, 884, 883), (845, 844, 883), (845, 883, 882), (846, 845, 882), (846, 882, 881), (847, 846, 881), (847, 881, 880), (848, 847, 880), (848, 880, 879), (849, 848, 879), (849, 879, 878), (850, 849, 878), (850, 878, 877), (851, 850, 877), (851, 877, 876), (852, 851, 876), (852, 876, 875), (853, 852, 875), (853, 875, 874), (854, 853, 874), (854, 874, 873), (855, 854, 873), (855, 873, 872), (856, 855, 872), (856, 872, 871), (857, 856, 871), (857, 871, 870), (858, 857, 870), (858, 870, 869), (859, 858, 869), (859, 869, 868), (860, 859, 868), (860, 868, 867), (861, 860, 867), (861, 867, 866), (862, 861, 866), (862, 866, 865), (863, 862, 865), (863, 865, 864), (800, 801, 862), (800, 862, 863), (801, 802, 861), (801, 861, 862), (802, 803, 860), (802, 860, 861), (803, 804, 859), (803, 859, 860), (804, 805, 858), (804, 858, 859), (805, 806, 857), (805, 857, 858), (806, 807, 856), (806, 856, 857), (807, 808, 855), (807, 855, 856), (808, 809, 854), (808, 854, 855), (809, 810, 853), (809, 853, 854), (810, 811, 852), (810, 852, 853), (811, 812, 851), (811, 851, 852), (812, 813, 850), (812, 850, 851), (813, 814, 849), (813, 849, 850), (814, 815, 848), (814, 848, 849), (815, 816, 847), (815, 847, 848), (816, 817, 846), (816, 846, 847), (817, 818, 845), (817, 845, 846), (818, 819, 844), (818, 844, 845), (819, 820, 843), (819, 843, 844), (820, 821, 842), (820, 842, 843), (821, 822, 841), (821, 841, 842), (822, 823, 840), (822, 840, 841), (823, 824, 839), (823, 839, 840), (824, 825, 838), (824, 838, 839), (825, 826, 837), (825, 837, 838), (826, 827, 836), (826, 836, 837), (827, 828, 835), (827, 835, 836), (828, 829, 834), (828, 834, 835), (829, 830, 833), (829, 833, 834), (830, 831, 832), (830, 832, 833), (769, 768, 831), (769, 831, 830), (770, 769, 830), (770, 830, 829), (771, 770, 829), (771, 829, 828), (772, 771, 828), (772, 828, 827), (773, 772, 827), (773, 827, 826), (774, 773, 826), (774, 826, 825), (775, 774, 825), (775, 825, 824), (776, 775, 824), (776, 824, 823), (777, 776, 823), (777, 823, 822), (778, 777, 822), (778, 822, 821), (779, 778, 821), (779, 821, 820), (780, 779, 820), (780, 820, 819), (781, 780, 819), (781, 819, 818), (782, 781, 818), (782, 818, 817), (783, 782, 817), (783, 817, 816), (784, 783, 816), (784, 816, 815), (785, 784, 815), (785, 815, 814), (786, 785, 814), (786, 814, 813), (787, 786, 813), (787, 813, 812), (788, 787, 812), (788, 812, 811), (789, 788, 811), (789, 811, 810), (790, 789, 810), (790, 810, 809), (791, 790, 809), (791, 809, 808), (792, 791, 808), (792, 808, 807), (793, 792, 807), (793, 807, 806), (794, 793, 806), (794, 806, 805), (795, 794, 805), (795, 805, 804), (796, 795, 804), (796, 804, 803), (797, 796, 803), (797, 803, 802), (798, 797, 802), (798, 802, 801), (799, 798, 801), (799, 801, 800), (736, 737, 798), (736, 798, 799), (737, 738, 797), (737, 797, 798), (738, 739, 796), (738, 796, 797), (739, 740, 795), (739, 795, 796), (740, 741, 794), (740, 794, 795), (741, 742, 793), (741, 793, 794), (742, 743, 792), (742, 792, 793), (743, 744, 791), (743, 791, 792), (744, 745, 790), (744, 790, 791), (745, 746, 789), (745, 789, 790), (746, 747, 788), (746, 788, 789), (747, 748, 787), (747, 787, 788), (748, 749, 786), (748, 786, 787), (749, 750, 785), (749, 785, 786), (750, 751, 784), (750, 784, 785), (751, 752, 783), (751, 783, 784), (752, 753, 782), (752, 782, 783), (753, 754, 781), (753, 781, 782), (754, 755, 780), (754, 780, 781), (755, 756, 779), (755, 779, 780), (756, 757, 778), (756, 778, 779), (757, 758, 777), (757, 777, 778), (758, 759, 776), (758, 776, 777), (759, 760, 775), (759, 775, 776), (760, 761, 774), (760, 774, 775), (761, 762, 773), (761, 773, 774), (762, 763, 772), (762, 772, 773), (763, 764, 771), (763, 771, 772), (764, 765, 770), (764, 770, 771), (765, 766, 769), (765, 769, 770), (766, 767, 768), (766, 768, 769), (705, 704, 767), (705, 767, 766), (706, 705, 766), (706, 766, 765), (707, 706, 765), (707, 765, 764), (708, 707, 764), (708, 764, 763), (709, 708, 763), (709, 763, 762), (710, 709, 762), (710, 762, 761), (711, 710, 761), (711, 761, 760), (712, 711, 760), (712, 760, 759), (713, 712, 759), (713, 759, 758), (714, 713, 758), (714, 758, 757), (715, 714, 757), (715, 757, 756), (716, 715, 756), (716, 756, 755), (717, 716, 755), (717, 755, 754), (718, 717, 754), (718, 754, 753), (719, 718, 753), (719, 753, 752), (720, 719, 752), (720, 752, 751), (721, 720, 751), (721, 751, 750), (722, 721, 750), (722, 750, 749), (723, 722, 749), (723, 749, 748), (724, 723, 748), (724, 748, 747), (725, 724, 747), (725, 747, 746), (726, 725, 746), (726, 746, 745), (727, 726, 745), (727, 745, 744), (728, 727, 744), (728, 744, 743), (729, 728, 743), (729, 743, 742), (730, 729, 742), (730, 742, 741), (731, 730, 741), (731, 741, 740), (732, 731, 740), (732, 740, 739), (733, 732, 739), (733, 739, 738), (734, 733, 738), (734, 738, 737), (735, 734, 737), (735, 737, 736), (672, 673, 734), (672, 734, 735), (673, 674, 733), (673, 733, 734), (674, 675, 732), (674, 732, 733), (675, 676, 731), (675, 731, 732), (676, 677, 730), (676, 730, 731), (677, 678, 729), (677, 729, 730), (678, 679, 728), (678, 728, 729), (679, 680, 727), (679, 727, 728), (680, 681, 726), (680, 726, 727), (681, 682, 725), (681, 725, 726), (682, 683, 724), (682, 724, 725), (683, 684, 723), (683, 723, 724), (684, 685, 722), (684, 722, 723), (685, 686, 721), (685, 721, 722), (686, 687, 720), (686, 720, 721), (687, 688, 719), (687, 719, 720), (688, 689, 718), (688, 718, 719), (689, 690, 717), (689, 717, 718), (690, 691, 716), (690, 716, 717), (691, 692, 715), (691, 715, 716), (692, 693, 714), (692, 714, 715), (693, 694, 713), (693, 713, 714), (694, 695, 712), (694, 712, 713), (695, 696, 711), (695, 711, 712), (696, 697, 710), (696, 710, 711), (697, 698, 709), (697, 709, 710), (698, 699, 708), (698, 708, 709), (699, 700, 707), (699, 707, 708), (700, 701, 706), (700, 706, 707), (701, 702, 705), (701, 705, 706), (702, 703, 704), (702, 704, 705), (641, 640, 703), (641, 703, 702), (642, 641, 702), (642, 702, 701), (643, 642, 701), (643, 701, 700), (644, 643, 700), (644, 700, 699), (645, 644, 699), (645, 699, 698), (646, 645, 698), (646, 698, 697), (647, 646, 697), (647, 697, 696), (648, 647, 696), (648, 696, 695), (649, 648, 695), (649, 695, 694), (650, 649, 694), (650, 694, 693), (651, 650, 693), (651, 693, 692), (652, 651, 692), (652, 692, 691), (653, 652, 691), (653, 691, 690), (654, 653, 690), (654, 690, 689), (655, 654, 689), (655, 689, 688), (656, 655, 688), (656, 688, 687), (657, 656, 687), (657, 687, 686), (658, 657, 686), (658, 686, 685), (659, 658, 685), (659, 685, 684), (660, 659, 684), (660, 684, 683), (661, 660, 683), (661, 683, 682), (662, 661, 682), (662, 682, 681), (663, 662, 681), (663, 681, 680), (664, 663, 680), (664, 680, 679), (665, 664, 679), (665, 679, 678), (666, 665, 678), (666, 678, 677), (667, 666, 677), (667, 677, 676), (668, 667, 676), (668, 676, 675), (669, 668, 675), (669, 675, 674), (670, 669, 674), (670, 674, 673), (671, 670, 673), (671, 673, 672), (608, 609, 670), (608, 670, 671), (609, 610, 669), (609, 669, 670), (610, 611, 668), (610, 668, 669), (611, 612, 667), (611, 667, 668), (612, 613, 666), (612, 666, 667), (613, 614, 665), (613, 665, 666), (614, 615, 664), (614, 664, 665), (615, 616, 663), (615, 663, 664), (616, 617, 662), (616, 662, 663), (617, 618, 661), (617, 661, 662), (618, 619, 660), (618, 660, 661), (619, 620, 659), (619, 659, 660), (620, 621, 658), (620, 658, 659), (621, 622, 657), (621, 657, 658), (622, 623, 656), (622, 656, 657), (623, 624, 655), (623, 655, 656), (624, 625, 654), (624, 654, 655), (625, 626, 653), (625, 653, 654), (626, 627, 652), (626, 652, 653), (627, 628, 651), (627, 651, 652), (628, 629, 650), (628, 650, 651), (629, 630, 649), (629, 649, 650), (630, 631, 648), (630, 648, 649), (631, 632, 647), (631, 647, 648), (632, 633, 646), (632, 646, 647), (633, 634, 645), (633, 645, 646), (634, 635, 644), (634, 644, 645), (635, 636, 643), (635, 643, 644), (636, 637, 642), (636, 642, 643), (637, 638, 641), (637, 641, 642), (638, 639, 640), (638, 640, 641), (577, 576, 639), (577, 639, 638), (578, 577, 638), (578, 638, 637), (579, 578, 637), (579, 637, 636), (580, 579, 636), (580, 636, 635), (581, 580, 635), (581, 635, 634), (582, 581, 634), (582, 634, 633), (583, 582, 633), (583, 633, 632), (584, 583, 632), (584, 632, 631), (585, 584, 631), (585, 631, 630), (586, 585, 630), (586, 630, 629), (587, 586, 629), (587, 629, 628), (588, 587, 628), (588, 628, 627), (589, 588, 627), (589, 627, 626), (590, 589, 626), (590, 626, 625), (591, 590, 625), (591, 625, 624), (592, 591, 624), (592, 624, 623), (593, 592, 623), (593, 623, 622), (594, 593, 622), (594, 622, 621), (595, 594, 621), (595, 621, 620), (596, 595, 620), (596, 620, 619), (597, 596, 619), (597, 619, 618), (598, 597, 618), (598, 618, 617), (599, 598, 617), (599, 617, 616), (600, 599, 616), (600, 616, 615), (601, 600, 615), (601, 615, 614), (602, 601, 614), (602, 614, 613), (603, 602, 613), (603, 613, 612), (604, 603, 612), (604, 612, 611), (605, 604, 611), (605, 611, 610), (606, 605, 610), (606, 610, 609), (607, 606, 609), (607, 609, 608), (544, 545, 606), (544, 606, 607), (545, 546, 605), (545, 605, 606), (546, 547, 604), (546, 604, 605), (547, 548, 603), (547, 603, 604), (548, 549, 602), (548, 602, 603), (549, 550, 601), (549, 601, 602), (550, 551, 600), (550, 600, 601), (551, 552, 599), (551, 599, 600), (552, 553, 598), (552, 598, 599), (553, 554, 597), (553, 597, 598), (554, 555, 596), (554, 596, 597), (555, 556, 595), (555, 595, 596), (556, 557, 594), (556, 594, 595), (557, 558, 593), (557, 593, 594), (558, 559, 592), (558, 592, 593), (559, 560, 591), (559, 591, 592), (560, 561, 590), (560, 590, 591), (561, 562, 589), (561, 589, 590), (562, 563, 588), (562, 588, 589), (563, 564, 587), (563, 587, 588), (564, 565, 586), (564, 586, 587), (565, 566, 585), (565, 585, 586), (566, 567, 584), (566, 584, 585), (567, 568, 583), (567, 583, 584), (568, 569, 582), (568, 582, 583), (569, 570, 581), (569, 581, 582), (570, 571, 580), (570, 580, 581), (571, 572, 579), (571, 579, 580), (572, 573, 578), (572, 578, 579), (573, 574, 577), (573, 577, 578), (574, 575, 576), (574, 576, 577), (513, 512, 575), (513, 575, 574), (514, 513, 574), (514, 574, 573), (515, 514, 573), (515, 573, 572), (516, 515, 572), (516, 572, 571), (517, 516, 571), (517, 571, 570), (518, 517, 570), (518, 570, 569), (519, 518, 569), (519, 569, 568), (520, 519, 568), (520, 568, 567), (521, 520, 567), (521, 567, 566), (522, 521, 566), (522, 566, 565), (523, 522, 565), (523, 565, 564), (524, 523, 564), (524, 564, 563), (525, 524, 563), (525, 563, 562), (526, 525, 562), (526, 562, 561), (527, 526, 561), (527, 561, 560), (528, 527, 560), (528, 560, 559), (529, 528, 559), (529, 559, 558), (530, 529, 558), (530, 558, 557), (531, 530, 557), (531, 557, 556), (532, 531, 556), (532, 556, 555), (533, 532, 555), (533, 555, 554), (534, 533, 554), (534, 554, 553), (535, 534, 553), (535, 553, 552), (536, 535, 552), (536, 552, 551), (537, 536, 551), (537, 551, 550), (538, 537, 550), (538, 550, 549), (539, 538, 549), (539, 549, 548), (540, 539, 548), (540, 548, 547), (541, 540, 547), (541, 547, 546), (542, 541, 546), (542, 546, 545), (543, 542, 545), (543, 545, 544), (480, 481, 542), (480, 542, 543), (481, 482, 541), (481, 541, 542), (482, 483, 540), (482, 540, 541), (483, 484, 539), (483, 539, 540), (484, 485, 538), (484, 538, 539), (485, 486, 537), (485, 537, 538), (486, 487, 536), (486, 536, 537), (487, 488, 535), (487, 535, 536), (488, 489, 534), (488, 534, 535), (489, 490, 533), (489, 533, 534), (490, 491, 532), (490, 532, 533), (491, 492, 531), (491, 531, 532), (492, 493, 530), (492, 530, 531), (493, 494, 529), (493, 529, 530), (494, 495, 528), (494, 528, 529), (495, 496, 527), (495, 527, 528), (496, 497, 526), (496, 526, 527), (497, 498, 525), (497, 525, 526), (498, 499, 524), (498, 524, 525), (499, 500, 523), (499, 523, 524), (500, 501, 522), (500, 522, 523), (501, 502, 521), (501, 521, 522), (502, 503, 520), (502, 520, 521), (503, 504, 519), (503, 519, 520), (504, 505, 518), (504, 518, 519), (505, 506, 517), (505, 517, 518), (506, 507, 516), (506, 516, 517), (507, 508, 515), (507, 515, 516), (508, 509, 514), (508, 514, 515), (509, 510, 513), (509, 513, 514), (510, 511, 512), (510, 512, 513), (449, 448, 511), (449, 511, 510), (450, 449, 510), (450, 510, 509), (451, 450, 509), (451, 509, 508), (452, 451, 508), (452, 508, 507), (453, 452, 507), (453, 507, 506), (454, 453, 506), (454, 506, 505), (455, 454, 505), (455, 505, 504), (456, 455, 504), (456, 504, 503), (457, 456, 503), (457, 503, 502), (458, 457, 502), (458, 502, 501), (459, 458, 501), (459, 501, 500), (460, 459, 500), (460, 500, 499), (461, 460, 499), (461, 499, 498), (462, 461, 498), (462, 498, 497), (463, 462, 497), (463, 497, 496), (464, 463, 496), (464, 496, 495), (465, 464, 495), (465, 495, 494), (466, 465, 494), (466, 494, 493), (467, 466, 493), (467, 493, 492), (468, 467, 492), (468, 492, 491), (469, 468, 491), (469, 491, 490), (470, 469, 490), (470, 490, 489), (471, 470, 489), (471, 489, 488), (472, 471, 488), (472, 488, 487), (473, 472, 487), (473, 487, 486), (474, 473, 486), (474, 486, 485), (475, 474, 485), (475, 485, 484), (476, 475, 484), (476, 484, 483), (477, 476, 483), (477, 483, 482), (478, 477, 482), (478, 482, 481), (479, 478, 481), (479, 481, 480), (416, 417, 478), (416, 478, 479), (417, 418, 477), (417, 477, 478), (418, 419, 476), (418, 476, 477), (419, 420, 475), (419, 475, 476), (420, 421, 474), (420, 474, 475), (421, 422, 473), (421, 473, 474), (422, 423, 472), (422, 472, 473), (423, 424, 471), (423, 471, 472), (424, 425, 470), (424, 470, 471), (425, 426, 469), (425, 469, 470), (426, 427, 468), (426, 468, 469), (427, 428, 467), (427, 467, 468), (428, 429, 466), (428, 466, 467), (429, 430, 465), (429, 465, 466), (430, 431, 464), (430, 464, 465), (431, 432, 463), (431, 463, 464), (432, 433, 462), (432, 462, 463), (433, 434, 461), (433, 461, 462), (434, 435, 460), (434, 460, 461), (435, 436, 459), (435, 459, 460), (436, 437, 458), (436, 458, 459), (437, 438, 457), (437, 457, 458), (438, 439, 456), (438, 456, 457), (439, 440, 455), (439, 455, 456), (440, 441, 454), (440, 454, 455), (441, 442, 453), (441, 453, 454), (442, 443, 452), (442, 452, 453), (443, 444, 451), (443, 451, 452), (444, 445, 450), (444, 450, 451), (445, 446, 449), (445, 449, 450), (446, 447, 448), (446, 448, 449), (385, 384, 447), (385, 447, 446), (386, 385, 446), (386, 446, 445), (387, 386, 445), (387, 445, 444), (388, 387, 444), (388, 444, 443), (389, 388, 443), (389, 443, 442), (390, 389, 442), (390, 442, 441), (391, 390, 441), (391, 441, 440), (392, 391, 440), (392, 440, 439), (393, 392, 439), (393, 439, 438), (394, 393, 438), (394, 438, 437), (395, 394, 437), (395, 437, 436), (396, 395, 436), (396, 436, 435), (397, 396, 435), (397, 435, 434), (398, 397, 434), (398, 434, 433), (399, 398, 433), (399, 433, 432), (400, 399, 432), (400, 432, 431), (401, 400, 431), (401, 431, 430), (402, 401, 430), (402, 430, 429), (403, 402, 429), (403, 429, 428), (404, 403, 428), (404, 428, 427), (405, 404, 427), (405, 427, 426), (406, 405, 426), (406, 426, 425), (407, 406, 425), (407, 425, 424), (408, 407, 424), (408, 424, 423), (409, 408, 423), (409, 423, 422), (410, 409, 422), (410, 422, 421), (411, 410, 421), (411, 421, 420), (412, 411, 420), (412, 420, 419), (413, 412, 419), (413, 419, 418), (414, 413, 418), (414, 418, 417), (415, 414, 417), (415, 417, 416), (352, 353, 414), (352, 414, 415), (353, 354, 413), (353, 413, 414), (354, 355, 412), (354, 412, 413), (355, 356, 411), (355, 411, 412), (356, 357, 410), (356, 410, 411), (357, 358, 409), (357, 409, 410), (358, 359, 408), (358, 408, 409), (359, 360, 407), (359, 407, 408), (360, 361, 406), (360, 406, 407), (361, 362, 405), (361, 405, 406), (362, 363, 404), (362, 404, 405), (363, 364, 403), (363, 403, 404), (364, 365, 402), (364, 402, 403), (365, 366, 401), (365, 401, 402), (366, 367, 400), (366, 400, 401), (367, 368, 399), (367, 399, 400), (368, 369, 398), (368, 398, 399), (369, 370, 397), (369, 397, 398), (370, 371, 396), (370, 396, 397), (371, 372, 395), (371, 395, 396), (372, 373, 394), (372, 394, 395), (373, 374, 393), (373, 393, 394), (374, 375, 392), (374, 392, 393), (375, 376, 391), (375, 391, 392), (376, 377, 390), (376, 390, 391), (377, 378, 389), (377, 389, 390), (378, 379, 388), (378, 388, 389), (379, 380, 387), (379, 387, 388), (380, 381, 386), (380, 386, 387), (381, 382, 385), (381, 385, 386), (382, 383, 384), (382, 384, 385), (321, 320, 383), (321, 383, 382), (322, 321, 382), (322, 382, 381), (323, 322, 381), (323, 381, 380), (324, 323, 380), (324, 380, 379), (325, 324, 379), (325, 379, 378), (326, 325, 378), (326, 378, 377), (327, 326, 377), (327, 377, 376), (328, 327, 376), (328, 376, 375), (329, 328, 375), (329, 375, 374), (330, 329, 374), (330, 374, 373), (331, 330, 373), (331, 373, 372), (332, 331, 372), (332, 372, 371), (333, 332, 371), (333, 371, 370), (334, 333, 370), (334, 370, 369), (335, 334, 369), (335, 369, 368), (336, 335, 368), (336, 368, 367), (337, 336, 367), (337, 367, 366), (338, 337, 366), (338, 366, 365), (339, 338, 365), (339, 365, 364), (340, 339, 364), (340, 364, 363), (341, 340, 363), (341, 363, 362), (342, 341, 362), (342, 362, 361), (343, 342, 361), (343, 361, 360), (344, 343, 360), (344, 360, 359), (345, 344, 359), (345, 359, 358), (346, 345, 358), (346, 358, 357), (347, 346, 357), (347, 357, 356), (348, 347, 356), (348, 356, 355), (349, 348, 355), (349, 355, 354), (350, 349, 354), (350, 354, 353), (351, 350, 353), (351, 353, 352), (288, 289, 350), (288, 350, 351), (289, 290, 349), (289, 349, 350), (290, 291, 348), (290, 348, 349), (291, 292, 347), (291, 347, 348), (292, 293, 346), (292, 346, 347), (293, 294, 345), (293, 345, 346), (294, 295, 344), (294, 344, 345), (295, 296, 343), (295, 343, 344), (296, 297, 342), (296, 342, 343), (297, 298, 341), (297, 341, 342), (298, 299, 340), (298, 340, 341), (299, 300, 339), (299, 339, 340), (300, 301, 338), (300, 338, 339), (301, 302, 337), (301, 337, 338), (302, 303, 336), (302, 336, 337), (303, 304, 335), (303, 335, 336), (304, 305, 334), (304, 334, 335), (305, 306, 333), (305, 333, 334), (306, 307, 332), (306, 332, 333), (307, 308, 331), (307, 331, 332), (308, 309, 330), (308, 330, 331), (309, 310, 329), (309, 329, 330), (310, 311, 328), (310, 328, 329), (311, 312, 327), (311, 327, 328), (312, 313, 326), (312, 326, 327), (313, 314, 325), (313, 325, 326), (314, 315, 324), (314, 324, 325), (315, 316, 323), (315, 323, 324), (316, 317, 322), (316, 322, 323), (317, 318, 321), (317, 321, 322), (318, 319, 320), (318, 320, 321), (257, 256, 319), (257, 319, 318), (258, 257, 318), (258, 318, 317), (259, 258, 317), (259, 317, 316), (260, 259, 316), (260, 316, 315), (261, 260, 315), (261, 315, 314), (262, 261, 314), (262, 314, 313), (263, 262, 313), (263, 313, 312), (264, 263, 312), (264, 312, 311), (265, 264, 311), (265, 311, 310), (266, 265, 310), (266, 310, 309), (267, 266, 309), (267, 309, 308), (268, 267, 308), (268, 308, 307), (269, 268, 307), (269, 307, 306), (270, 269, 306), (270, 306, 305), (271, 270, 305), (271, 305, 304), (272, 271, 304), (272, 304, 303), (273, 272, 303), (273, 303, 302), (274, 273, 302), (274, 302, 301), (275, 274, 301), (275, 301, 300), (276, 275, 300), (276, 300, 299), (277, 276, 299), (277, 299, 298), (278, 277, 298), (278, 298, 297), (279, 278, 297), (279, 297, 296), (280, 279, 296), (280, 296, 295), (281, 280, 295), (281, 295, 294), (282, 281, 294), (282, 294, 293), (283, 282, 293), (283, 293, 292), (284, 283, 292), (284, 292, 291), (285, 284, 291), (285, 291, 290), (286, 285, 290), (286, 290, 289), (287, 286, 289), (287, 289, 288), (224, 225, 286), (224, 286, 287), (225, 226, 285), (225, 285, 286), (226, 227, 284), (226, 284, 285), (227, 228, 283), (227, 283, 284), (228, 229, 282), (228, 282, 283), (229, 230, 281), (229, 281, 282), (230, 231, 280), (230, 280, 281), (231, 232, 279), (231, 279, 280), (232, 233, 278), (232, 278, 279), (233, 234, 277), (233, 277, 278), (234, 235, 276), (234, 276, 277), (235, 236, 275), (235, 275, 276), (236, 237, 274), (236, 274, 275), (237, 238, 273), (237, 273, 274), (238, 239, 272), (238, 272, 273), (239, 240, 271), (239, 271, 272), (240, 241, 270), (240, 270, 271), (241, 242, 269), (241, 269, 270), (242, 243, 268), (242, 268, 269), (243, 244, 267), (243, 267, 268), (244, 245, 266), (244, 266, 267), (245, 246, 265), (245, 265, 266), (246, 247, 264), (246, 264, 265), (247, 248, 263), (247, 263, 264), (248, 249, 262), (248, 262, 263), (249, 250, 261), (249, 261, 262), (250, 251, 260), (250, 260, 261), (251, 252, 259), (251, 259, 260), (252, 253, 258), (252, 258, 259), (253, 254, 257), (253, 257, 258), (254, 255, 256), (254, 256, 257), (193, 192, 255), (193, 255, 254), (194, 193, 254), (194, 254, 253), (195, 194, 253), (195, 253, 252), (196, 195, 252), (196, 252, 251), (197, 196, 251), (197, 251, 250), (198, 197, 250), (198, 250, 249), (199, 198, 249), (199, 249, 248), (200, 199, 248), (200, 248, 247), (201, 200, 247), (201, 247, 246), (202, 201, 246), (202, 246, 245), (203, 202, 245), (203, 245, 244), (204, 203, 244), (204, 244, 243), (205, 204, 243), (205, 243, 242), (206, 205, 242), (206, 242, 241), (207, 206, 241), (207, 241, 240), (208, 207, 240), (208, 240, 239), (209, 208, 239), (209, 239, 238), (210, 209, 238), (210, 238, 237), (211, 210, 237), (211, 237, 236), (212, 211, 236), (212, 236, 235), (213, 212, 235), (213, 235, 234), (214, 213, 234), (214, 234, 233), (215, 214, 233), (215, 233, 232), (216, 215, 232), (216, 232, 231), (217, 216, 231), (217, 231, 230), (218, 217, 230), (218, 230, 229), (219, 218, 229), (219, 229, 228), (220, 219, 228), (220, 228, 227), (221, 220, 227), (221, 227, 226), (222, 221, 226), (222, 226, 225), (223, 222, 225), (223, 225, 224), (160, 161, 222), (160, 222, 223), (161, 162, 221), (161, 221, 222), (162, 163, 220), (162, 220, 221), (163, 164, 219), (163, 219, 220), (164, 165, 218), (164, 218, 219), (165, 166, 217), (165, 217, 218), (166, 167, 216), (166, 216, 217), (167, 168, 215), (167, 215, 216), (168, 169, 214), (168, 214, 215), (169, 170, 213), (169, 213, 214), (170, 171, 212), (170, 212, 213), (171, 172, 211), (171, 211, 212), (172, 173, 210), (172, 210, 211), (173, 174, 209), (173, 209, 210), (174, 175, 208), (174, 208, 209), (175, 176, 207), (175, 207, 208), (176, 177, 206), (176, 206, 207), (177, 178, 205), (177, 205, 206), (178, 179, 204), (178, 204, 205), (179, 180, 203), (179, 203, 204), (180, 181, 202), (180, 202, 203), (181, 182, 201), (181, 201, 202), (182, 183, 200), (182, 200, 201), (183, 184, 199), (183, 199, 200), (184, 185, 198), (184, 198, 199), (185, 186, 197), (185, 197, 198), (186, 187, 196), (186, 196, 197), (187, 188, 195), (187, 195, 196), (188, 189, 194), (188, 194, 195), (189, 190, 193), (189, 193, 194), (190, 191, 192), (190, 192, 193), (129, 128, 191), (129, 191, 190), (130, 129, 190), (130, 190, 189), (131, 130, 189), (131, 189, 188), (132, 131, 188), (132, 188, 187), (133, 132, 187), (133, 187, 186), (134, 133, 186), (134, 186, 185), (135, 134, 185), (135, 185, 184), (136, 135, 184), (136, 184, 183), (137, 136, 183), (137, 183, 182), (138, 137, 182), (138, 182, 181), (139, 138, 181), (139, 181, 180), (140, 139, 180), (140, 180, 179), (141, 140, 179), (141, 179, 178), (142, 141, 178), (142, 178, 177), (143, 142, 177), (143, 177, 176), (144, 143, 176), (144, 176, 175), (145, 144, 175), (145, 175, 174), (146, 145, 174), (146, 174, 173), (147, 146, 173), (147, 173, 172), (148, 147, 172), (148, 172, 171), (149, 148, 171), (149, 171, 170), (150, 149, 170), (150, 170, 169), (151, 150, 169), (151, 169, 168), (152, 151, 168), (152, 168, 167), (153, 152, 167), (153, 167, 166), (154, 153, 166), (154, 166, 165), (155, 154, 165), (155, 165, 164), (156, 155, 164), (156, 164, 163), (157, 156, 163), (157, 163, 162), (158, 157, 162), (158, 162, 161), (159, 158, 161), (159, 161, 160), (96, 97, 158), (96, 158, 159), (97, 98, 157), (97, 157, 158), (98, 99, 156), (98, 156, 157), (99, 100, 155), (99, 155, 156), (100, 101, 154), (100, 154, 155), (101, 102, 153), (101, 153, 154), (102, 103, 152), (102, 152, 153), (103, 104, 151), (103, 151, 152), (104, 105, 150), (104, 150, 151), (105, 106, 149), (105, 149, 150), (106, 107, 148), (106, 148, 149), (107, 108, 147), (107, 147, 148), (108, 109, 146), (108, 146, 147), (109, 110, 145), (109, 145, 146), (110, 111, 144), (110, 144, 145), (111, 112, 143), (111, 143, 144), (112, 113, 142), (112, 142, 143), (113, 114, 141), (113, 141, 142), (114, 115, 140), (114, 140, 141), (115, 116, 139), (115, 139, 140), (116, 117, 138), (116, 138, 139), (117, 118, 137), (117, 137, 138), (118, 119, 136), (118, 136, 137), (119, 120, 135), (119, 135, 136), (120, 121, 134), (120, 134, 135), (121, 122, 133), (121, 133, 134), (122, 123, 132), (122, 132, 133), (123, 124, 131), (123, 131, 132), (124, 125, 130), (124, 130, 131), (125, 126, 129), (125, 129, 130), (126, 127, 128), (126, 128, 129), (65, 64, 127), (65, 127, 126), (66, 65, 126), (66, 126, 125), (67, 66, 125), (67, 125, 124), (68, 67, 124), (68, 124, 123), (69, 68, 123), (69, 123, 122), (70, 69, 122), (70, 122, 121), (71, 70, 121), (71, 121, 120), (72, 71, 120), (72, 120, 119), (73, 72, 119), (73, 119, 118), (74, 73, 118), (74, 118, 117), (75, 74, 117), (75, 117, 116), (76, 75, 116), (76, 116, 115), (77, 76, 115), (77, 115, 114), (78, 77, 114), (78, 114, 113), (79, 78, 113), (79, 113, 112), (80, 79, 112), (80, 112, 111), (81, 80, 111), (81, 111, 110), (82, 81, 110), (82, 110, 109), (83, 82, 109), (83, 109, 108), (84, 83, 108), (84, 108, 107), (85, 84, 107), (85, 107, 106), (86, 85, 106), (86, 106, 105), (87, 86, 105), (87, 105, 104), (88, 87, 104), (88, 104, 103), (89, 88, 103), (89, 103, 102), (90, 89, 102), (90, 102, 101), (91, 90, 101), (91, 101, 100), (92, 91, 100), (92, 100, 99), (93, 92, 99), (93, 99, 98), (94, 93, 98), (94, 98, 97), (95, 94, 97), (95, 97, 96), (32, 33, 94), (32, 94, 95), (33, 34, 93), (33, 93, 94), (34, 35, 92), (34, 92, 93), (35, 36, 91), (35, 91, 92), (36, 37, 90), (36, 90, 91), (37, 38, 89), (37, 89, 90), (38, 39, 88), (38, 88, 89), (39, 40, 87), (39, 87, 88), (40, 41, 86), (40, 86, 87), (41, 42, 85), (41, 85, 86), (42, 43, 84), (42, 84, 85), (43, 44, 83), (43, 83, 84), (44, 45, 82), (44, 82, 83), (45, 46, 81), (45, 81, 82), (46, 47, 80), (46, 80, 81), (47, 48, 79), (47, 79, 80), (48, 49, 78), (48, 78, 79), (49, 50, 77), (49, 77, 78), (50, 51, 76), (50, 76, 77), (51, 52, 75), (51, 75, 76), (52, 53, 74), (52, 74, 75), (53, 54, 73), (53, 73, 74), (54, 55, 72), (54, 72, 73), (55, 56, 71), (55, 71, 72), (56, 57, 70), (56, 70, 71), (57, 58, 69), (57, 69, 70), (58, 59, 68), (58, 68, 69), (59, 60, 67), (59, 67, 68), (60, 61, 66), (60, 66, 67), (61, 62, 65), (61, 65, 66), (62, 63, 64), (62, 64, 65), (1, 0, 63), (1, 63, 62), (2, 1, 62), (2, 62, 61), (3, 2, 61), (3, 61, 60), (4, 3, 60), (4, 60, 59), (5, 4, 59), (5, 59, 58), (6, 5, 58), (6, 58, 57), (7, 6, 57), (7, 57, 56), (8, 7, 56), (8, 56, 55), (9, 8, 55), (9, 55, 54), (10, 9, 54), (10, 54, 53), (11, 10, 53), (11, 53, 52), (12, 11, 52), (12, 52, 51), (13, 12, 51), (13, 51, 50), (14, 13, 50), (14, 50, 49), (15, 14, 49), (15, 49, 48), (16, 15, 48), (16, 48, 47), (17, 16, 47), (17, 47, 46), (18, 17, 46), (18, 46, 45), (19, 18, 45), (19, 45, 44), (20, 19, 44), (20, 44, 43), (21, 20, 43), (21, 43, 42), (22, 21, 42), (22, 42, 41), (23, 22, 41), (23, 41, 40), (24, 23, 40), (24, 40, 39), (25, 24, 39), (25, 39, 38), (26, 25, 38), (26, 38, 37), (27, 26, 37), (27, 37, 36), (28, 27, 36), (28, 36, 35), (29, 28, 35), (29, 35, 34), (30, 29, 34), (30, 34, 33), (31, 30, 33), (31, 33, 32)])
me_grid.use_remesh_preserve_volume = False
me_grid.use_remesh_preserve_attributes = False
me_grid.use_mirror_vertex_groups = False
me_grid.update()
me_cube = bpy.data.meshes.new('Cube')
me_cube.from_pydata([(1.0, 1.0, -1.0), (1.0, -1.0, -1.0), (-1.0, -1.0, -1.0), (-1.0, 1.0, -1.0), (1.0, 1.0, 1.0), (1.0, -1.0, 1.0), (-1.0, -1.0, 1.0), (-1.0, 1.0, 1.0)], [], [(4, 0, 3), (4, 3, 7), (2, 6, 7), (2, 7, 3), (1, 5, 2), (5, 6, 2), (0, 4, 1), (4, 5, 1), (4, 7, 5), (7, 6, 5), (0, 1, 2), (0, 2, 3)])
me_cube.materials.append(mat_material)
me_cube.use_remesh_preserve_volume = False
me_cube.use_remesh_preserve_attributes = False
me_cube.use_mirror_vertex_groups = False
me_cube.update()

# ---- objects
ob_grid = bpy.data.objects.new('Grid', me_grid)
ob_cube = bpy.data.objects.new('Cube', me_cube)
ob_lamp = bpy.data.objects.new('Lamp', light_spot)
ob_camera = bpy.data.objects.new('Camera', cam_camera)

# ---- transforms, parenting, visibility, modifiers, constraints
ob_grid.location = (0.0, 0.0, -1.73)
ob_grid.scale = (5.169, 5.169, 5.169)
ob_grid.lock_rotations_4d = False
ob_grid.empty_display_type = 'ARROWS'
ob_grid.lineart.crease_threshold = 0.0
ob_cube.location = (0.0, 0.0, 0.0)
ob_cube.lock_rotations_4d = False
ob_cube.empty_display_type = 'ARROWS'
ob_cube.color = (0.0, 0.0, 0.0, 1.0)
ob_cube.lineart.crease_threshold = 0.0
ob_lamp.location = (4.076, 1.005, 5.904)
ob_lamp.rotation_euler = (0.6503, 0.05522, 1.866)
ob_lamp.lock_rotations_4d = False
ob_lamp.empty_display_type = 'ARROWS'
ob_lamp.color = (0.0, 0.0, 0.0, 0.0)
ob_lamp.lineart.crease_threshold = 0.0
ob_camera.location = (7.481, -6.508, 5.344)
ob_camera.rotation_euler = (1.109, 0.01082, 0.8149)
ob_camera.lock_rotations_4d = False
ob_camera.empty_display_type = 'ARROWS'
ob_camera.color = (0.0, 0.0, 0.0, 0.0)
ob_camera.display_type = 'WIRE'
ob_camera.lineart.crease_threshold = 0.0

# ---- collection membership
col_collection_1.objects.link(ob_grid)
col_collection_1.objects.link(ob_cube)
col_collection_1.objects.link(ob_lamp)
col_collection_1.objects.link(ob_camera)

# ---- scene / render settings (as saved in the file)
scene.camera = ob_camera
scene.frame_start = 1; scene.frame_end = 250; scene.frame_set(1)
scene.render.engine = 'BLENDER_EEVEE_NEXT'
scene.render.image_settings.file_format = 'JPEG'
scene.render.image_settings.color_mode = 'RGB'
scene.render.image_settings.compression = 90
scene.render.resolution_x = 800
scene.render.resolution_y = 600
scene.render.pixel_aspect_x = 100.0
scene.render.pixel_aspect_y = 100.0
scene.render.fps = 25
scene.render.dither_intensity = 0.0
scene.render.use_compositing = False
scene.render.use_sequencer = False
scene.render.bake_margin = 2
scene.render.bake_bias = 0.0
scene.render.use_stamp_time = False
scene.render.use_stamp_date = False
scene.render.use_stamp_frame = False
scene.render.use_stamp_camera = False
scene.render.use_stamp_scene = False
scene.render.use_stamp_filename = False
scene.render.use_stamp_render_time = False
scene.render.stamp_font_size = 0
scene.cycles.use_denoising = False
scene.cycles.samples = 10
scene.cycles.sampling_pattern = 'TABULATED_SOBOL'
scene.cycles.light_sampling_threshold = 0.0
scene.cycles.use_adaptive_sampling = False
scene.cycles.use_light_tree = False
scene.cycles.blur_glossy = 0.0
scene.cycles.volume_bounces = 1
scene.cycles.pixel_filter_type = 'GAUSSIAN'
scene.cycles.sample_clamp_indirect = 0.0
scene.view_settings.view_transform = 'Raw'
bpy.context.view_layer.update()
